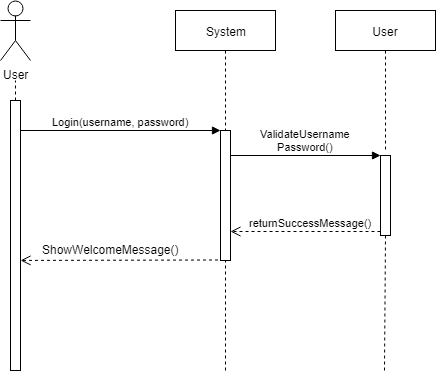

The diagram above was exported from draw.io. Its source (the exported page's mxGraphModel, read from the mxfile embedded in the PNG):
<mxGraphModel dx="840" dy="403" grid="1" gridSize="10" guides="1" tooltips="1" connect="1" arrows="1" fold="1" page="1" pageScale="1" pageWidth="850" pageHeight="1100" math="0" shadow="0">
  <root>
    <mxCell id="0" />
    <mxCell id="1" parent="0" />
    <mxCell id="dQdDFV-JYvWzQJOn16K8-1" value="User&lt;br&gt;" style="shape=umlActor;verticalLabelPosition=bottom;labelBackgroundColor=#ffffff;verticalAlign=top;html=1;outlineConnect=0;" parent="1" vertex="1">
      <mxGeometry x="100" y="30" width="30" height="60" as="geometry" />
    </mxCell>
    <mxCell id="dQdDFV-JYvWzQJOn16K8-2" value="" style="html=1;points=[];perimeter=orthogonalPerimeter;" parent="1" vertex="1">
      <mxGeometry x="110" y="130" width="10" height="270" as="geometry" />
    </mxCell>
    <mxCell id="dQdDFV-JYvWzQJOn16K8-3" value="Login(username, password)" style="html=1;verticalAlign=bottom;endArrow=block;entryX=0;entryY=0;entryDx=0;entryDy=0;entryPerimeter=0;" parent="1" target="dQdDFV-JYvWzQJOn16K8-4" edge="1">
      <mxGeometry width="80" relative="1" as="geometry">
        <mxPoint x="120" y="160" as="sourcePoint" />
        <mxPoint x="250" y="160" as="targetPoint" />
      </mxGeometry>
    </mxCell>
    <mxCell id="dQdDFV-JYvWzQJOn16K8-4" value="" style="html=1;points=[];perimeter=orthogonalPerimeter;" parent="1" vertex="1">
      <mxGeometry x="320" y="160" width="10" height="130" as="geometry" />
    </mxCell>
    <mxCell id="dQdDFV-JYvWzQJOn16K8-10" value="ShowWelcomeMessage()" style="text;html=1;resizable=0;points=[];autosize=1;align=left;verticalAlign=top;spacingTop=-4;" parent="1" vertex="1">
      <mxGeometry x="139.5" y="269.5" width="150" height="20" as="geometry" />
    </mxCell>
    <mxCell id="dQdDFV-JYvWzQJOn16K8-14" value="" style="html=1;verticalAlign=bottom;endArrow=open;dashed=1;endSize=8;entryX=1.083;entryY=0.502;entryDx=0;entryDy=0;entryPerimeter=0;" parent="1" edge="1">
      <mxGeometry relative="1" as="geometry">
        <mxPoint x="317.5" y="289.5" as="sourcePoint" />
        <mxPoint x="120.07142857142856" y="289.92857142857144" as="targetPoint" />
      </mxGeometry>
    </mxCell>
    <mxCell id="RdcGyN5izxaMA0rw5jM6-1" value="" style="html=1;points=[];perimeter=orthogonalPerimeter;" parent="1" vertex="1">
      <mxGeometry x="480" y="185" width="10" height="80" as="geometry" />
    </mxCell>
    <mxCell id="RdcGyN5izxaMA0rw5jM6-2" value="ValidateUsername&lt;br&gt;Password()" style="html=1;verticalAlign=bottom;endArrow=block;entryX=0;entryY=0;" parent="1" target="RdcGyN5izxaMA0rw5jM6-1" edge="1">
      <mxGeometry relative="1" as="geometry">
        <mxPoint x="330" y="185" as="sourcePoint" />
      </mxGeometry>
    </mxCell>
    <mxCell id="RdcGyN5izxaMA0rw5jM6-3" value="returnSuccessMessage()" style="html=1;verticalAlign=bottom;endArrow=open;dashed=1;endSize=8;exitX=0;exitY=0.95;" parent="1" source="RdcGyN5izxaMA0rw5jM6-1" edge="1">
      <mxGeometry x="-0.0667" relative="1" as="geometry">
        <mxPoint x="330" y="261" as="targetPoint" />
        <mxPoint as="offset" />
      </mxGeometry>
    </mxCell>
    <mxCell id="RdcGyN5izxaMA0rw5jM6-4" value="User" style="shape=umlLifeline;perimeter=lifelinePerimeter;whiteSpace=wrap;html=1;container=1;collapsible=0;recursiveResize=0;outlineConnect=0;" parent="1" vertex="1">
      <mxGeometry x="435" y="40" width="100" height="140" as="geometry" />
    </mxCell>
    <mxCell id="RdcGyN5izxaMA0rw5jM6-5" value="System" style="shape=umlLifeline;perimeter=lifelinePerimeter;whiteSpace=wrap;html=1;container=1;collapsible=0;recursiveResize=0;outlineConnect=0;" parent="1" vertex="1">
      <mxGeometry x="275" y="40" width="100" height="120" as="geometry" />
    </mxCell>
    <mxCell id="RdcGyN5izxaMA0rw5jM6-8" value="" style="endArrow=none;dashed=1;html=1;entryX=0.457;entryY=1;entryDx=0;entryDy=0;entryPerimeter=0;" parent="1" target="dQdDFV-JYvWzQJOn16K8-4" edge="1">
      <mxGeometry width="50" height="50" relative="1" as="geometry">
        <mxPoint x="325" y="400" as="sourcePoint" />
        <mxPoint x="340" y="340" as="targetPoint" />
      </mxGeometry>
    </mxCell>
    <mxCell id="RdcGyN5izxaMA0rw5jM6-9" value="" style="endArrow=none;dashed=1;html=1;entryX=0.516;entryY=1.006;entryDx=0;entryDy=0;entryPerimeter=0;" parent="1" target="RdcGyN5izxaMA0rw5jM6-1" edge="1">
      <mxGeometry width="50" height="50" relative="1" as="geometry">
        <mxPoint x="484" y="400" as="sourcePoint" />
        <mxPoint x="520" y="340" as="targetPoint" />
      </mxGeometry>
    </mxCell>
    <mxCell id="RdcGyN5izxaMA0rw5jM6-10" value="" style="endArrow=none;dashed=1;html=1;exitX=0.506;exitY=0.001;exitDx=0;exitDy=0;exitPerimeter=0;" parent="1" source="dQdDFV-JYvWzQJOn16K8-2" edge="1">
      <mxGeometry width="50" height="50" relative="1" as="geometry">
        <mxPoint x="100" y="170" as="sourcePoint" />
        <mxPoint x="115" y="110" as="targetPoint" />
      </mxGeometry>
    </mxCell>
  </root>
</mxGraphModel>